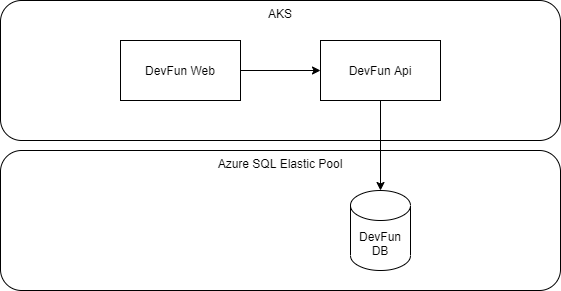

The diagram above was exported from draw.io. Its source (the exported page's mxGraphModel, read from the mxfile embedded in the PNG):
<mxGraphModel dx="1594" dy="792" grid="1" gridSize="10" guides="1" tooltips="1" connect="1" arrows="1" fold="1" page="1" pageScale="1" pageWidth="850" pageHeight="1100" math="0" shadow="0">
  <root>
    <mxCell id="0" />
    <mxCell id="1" parent="0" />
    <mxCell id="8" value="Azure SQL Elastic Pool" style="rounded=1;whiteSpace=wrap;html=1;verticalAlign=top;" vertex="1" parent="1">
      <mxGeometry x="80" y="190" width="560" height="140" as="geometry" />
    </mxCell>
    <mxCell id="7" value="AKS" style="rounded=1;whiteSpace=wrap;html=1;verticalAlign=top;" vertex="1" parent="1">
      <mxGeometry x="80" y="40" width="560" height="140" as="geometry" />
    </mxCell>
    <mxCell id="5" style="edgeStyle=none;html=1;exitX=1;exitY=0.5;exitDx=0;exitDy=0;entryX=0;entryY=0.5;entryDx=0;entryDy=0;" edge="1" parent="1" source="2" target="3">
      <mxGeometry relative="1" as="geometry" />
    </mxCell>
    <mxCell id="2" value="DevFun Web" style="rounded=0;whiteSpace=wrap;html=1;" vertex="1" parent="1">
      <mxGeometry x="200" y="80" width="120" height="60" as="geometry" />
    </mxCell>
    <mxCell id="6" style="edgeStyle=none;html=1;exitX=0.5;exitY=1;exitDx=0;exitDy=0;entryX=0.5;entryY=0;entryDx=0;entryDy=0;entryPerimeter=0;" edge="1" parent="1" source="3" target="4">
      <mxGeometry relative="1" as="geometry" />
    </mxCell>
    <mxCell id="3" value="DevFun Api" style="rounded=0;whiteSpace=wrap;html=1;" vertex="1" parent="1">
      <mxGeometry x="400" y="80" width="120" height="60" as="geometry" />
    </mxCell>
    <mxCell id="4" value="DevFun DB" style="shape=cylinder3;whiteSpace=wrap;html=1;boundedLbl=1;backgroundOutline=1;size=15;" vertex="1" parent="1">
      <mxGeometry x="430" y="230" width="60" height="80" as="geometry" />
    </mxCell>
  </root>
</mxGraphModel>